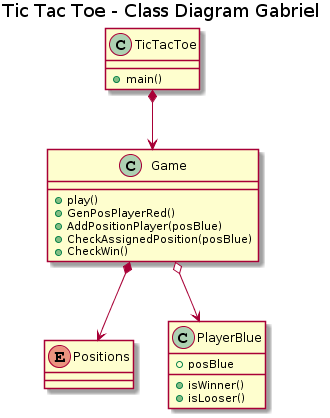

The diagram above was rendered by PlantUML. Its source (embedded in the PNG):
@startuml
title Tic Tac Toe - Class Diagram Gabriel

enum Positions{ 
}

class TicTacToe {
    +main()
}

class Game{
    +play()
    +GenPosPlayerRed()
    +AddPositionPlayer(posBlue)
    +CheckAssignedPosition(posBlue) 
    +CheckWin()
}

class PlayerBlue{
    +posBlue
    +isWinner()
    +isLooser()
}



TicTacToe *--> Game
Game o--> PlayerBlue
Game  *--> Positions
@enduml